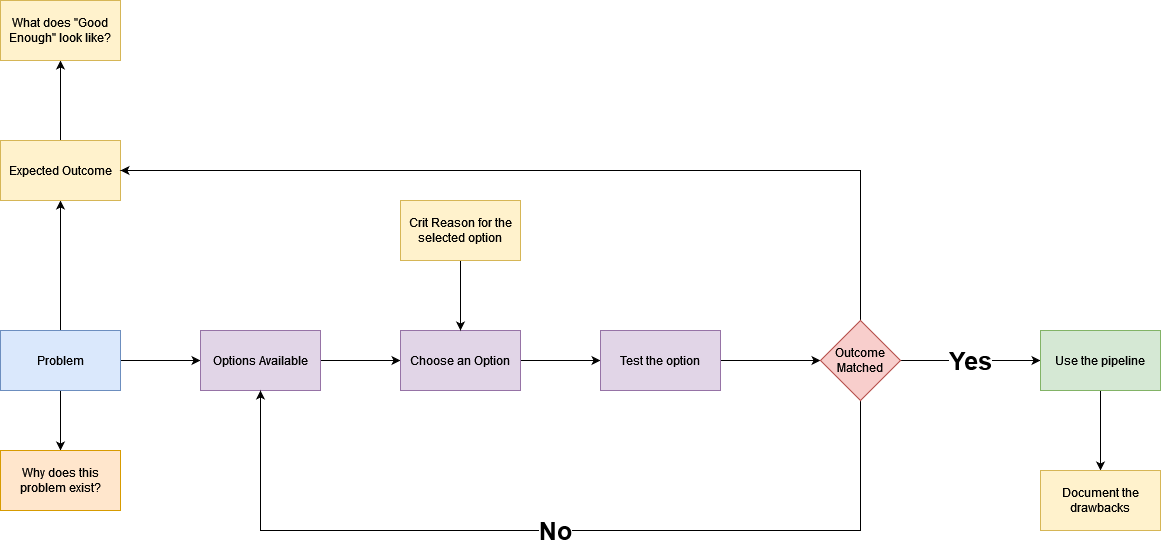

The diagram above was exported from draw.io. Its source (the exported page's mxGraphModel, read from the mxfile embedded in the PNG):
<mxGraphModel dx="1500" dy="1224" grid="0" gridSize="10" guides="1" tooltips="1" connect="1" arrows="1" fold="1" page="0" pageScale="1" pageWidth="850" pageHeight="1100" math="0" shadow="0">
  <root>
    <mxCell id="0" />
    <mxCell id="1" parent="0" />
    <mxCell id="UTxk4ai7hH0ueCNTDAYq-7" style="edgeStyle=orthogonalEdgeStyle;rounded=0;orthogonalLoop=1;jettySize=auto;html=1;entryX=0.5;entryY=0;entryDx=0;entryDy=0;" parent="1" source="UTxk4ai7hH0ueCNTDAYq-1" target="UTxk4ai7hH0ueCNTDAYq-6" edge="1">
      <mxGeometry relative="1" as="geometry" />
    </mxCell>
    <mxCell id="UTxk4ai7hH0ueCNTDAYq-8" style="edgeStyle=orthogonalEdgeStyle;rounded=0;orthogonalLoop=1;jettySize=auto;html=1;entryX=0.5;entryY=1;entryDx=0;entryDy=0;" parent="1" source="UTxk4ai7hH0ueCNTDAYq-1" target="UTxk4ai7hH0ueCNTDAYq-3" edge="1">
      <mxGeometry relative="1" as="geometry" />
    </mxCell>
    <mxCell id="UTxk4ai7hH0ueCNTDAYq-11" value="" style="edgeStyle=orthogonalEdgeStyle;rounded=0;orthogonalLoop=1;jettySize=auto;html=1;" parent="1" source="UTxk4ai7hH0ueCNTDAYq-1" target="UTxk4ai7hH0ueCNTDAYq-10" edge="1">
      <mxGeometry relative="1" as="geometry" />
    </mxCell>
    <mxCell id="UTxk4ai7hH0ueCNTDAYq-1" value="Problem" style="rounded=0;whiteSpace=wrap;html=1;fillColor=#dae8fc;strokeColor=#6c8ebf;" parent="1" vertex="1">
      <mxGeometry x="150" y="260" width="120" height="60" as="geometry" />
    </mxCell>
    <mxCell id="qZ25ylzqxBdaOzkKR0qS-3" value="" style="edgeStyle=orthogonalEdgeStyle;rounded=0;orthogonalLoop=1;jettySize=auto;html=1;" parent="1" source="UTxk4ai7hH0ueCNTDAYq-3" target="qZ25ylzqxBdaOzkKR0qS-2" edge="1">
      <mxGeometry relative="1" as="geometry" />
    </mxCell>
    <mxCell id="UTxk4ai7hH0ueCNTDAYq-3" value="Expected Outcome" style="rounded=0;whiteSpace=wrap;html=1;fillColor=#fff2cc;strokeColor=#d6b656;" parent="1" vertex="1">
      <mxGeometry x="150" y="70" width="120" height="60" as="geometry" />
    </mxCell>
    <mxCell id="UTxk4ai7hH0ueCNTDAYq-6" value="Why does this problem exist?" style="rounded=0;whiteSpace=wrap;html=1;fillColor=#ffe6cc;strokeColor=#d79b00;" parent="1" vertex="1">
      <mxGeometry x="150" y="380" width="120" height="60" as="geometry" />
    </mxCell>
    <mxCell id="UTxk4ai7hH0ueCNTDAYq-14" value="" style="edgeStyle=orthogonalEdgeStyle;rounded=0;orthogonalLoop=1;jettySize=auto;html=1;" parent="1" source="UTxk4ai7hH0ueCNTDAYq-10" target="UTxk4ai7hH0ueCNTDAYq-13" edge="1">
      <mxGeometry relative="1" as="geometry" />
    </mxCell>
    <mxCell id="UTxk4ai7hH0ueCNTDAYq-10" value="Options Available" style="whiteSpace=wrap;html=1;rounded=0;fillColor=#e1d5e7;strokeColor=#9673a6;" parent="1" vertex="1">
      <mxGeometry x="350" y="260" width="120" height="60" as="geometry" />
    </mxCell>
    <mxCell id="UTxk4ai7hH0ueCNTDAYq-19" value="" style="edgeStyle=orthogonalEdgeStyle;rounded=0;orthogonalLoop=1;jettySize=auto;html=1;" parent="1" source="UTxk4ai7hH0ueCNTDAYq-13" target="UTxk4ai7hH0ueCNTDAYq-18" edge="1">
      <mxGeometry relative="1" as="geometry" />
    </mxCell>
    <mxCell id="UTxk4ai7hH0ueCNTDAYq-13" value="Choose an Option" style="whiteSpace=wrap;html=1;rounded=0;fillColor=#e1d5e7;strokeColor=#9673a6;" parent="1" vertex="1">
      <mxGeometry x="550" y="260" width="120" height="60" as="geometry" />
    </mxCell>
    <mxCell id="UTxk4ai7hH0ueCNTDAYq-17" style="edgeStyle=orthogonalEdgeStyle;rounded=0;orthogonalLoop=1;jettySize=auto;html=1;" parent="1" source="UTxk4ai7hH0ueCNTDAYq-15" target="UTxk4ai7hH0ueCNTDAYq-13" edge="1">
      <mxGeometry relative="1" as="geometry" />
    </mxCell>
    <mxCell id="UTxk4ai7hH0ueCNTDAYq-15" value="Crit Reason for the selected option" style="whiteSpace=wrap;html=1;rounded=0;fillColor=#fff2cc;strokeColor=#d6b656;" parent="1" vertex="1">
      <mxGeometry x="550" y="130" width="120" height="60" as="geometry" />
    </mxCell>
    <mxCell id="UTxk4ai7hH0ueCNTDAYq-21" value="" style="edgeStyle=orthogonalEdgeStyle;rounded=0;orthogonalLoop=1;jettySize=auto;html=1;" parent="1" source="UTxk4ai7hH0ueCNTDAYq-18" target="UTxk4ai7hH0ueCNTDAYq-20" edge="1">
      <mxGeometry relative="1" as="geometry" />
    </mxCell>
    <mxCell id="UTxk4ai7hH0ueCNTDAYq-18" value="Test the option" style="whiteSpace=wrap;html=1;rounded=0;fillColor=#e1d5e7;strokeColor=#9673a6;" parent="1" vertex="1">
      <mxGeometry x="750" y="260" width="120" height="60" as="geometry" />
    </mxCell>
    <mxCell id="UTxk4ai7hH0ueCNTDAYq-23" value="&lt;font style=&quot;font-size: 25px;&quot;&gt;&lt;b&gt;Yes&lt;/b&gt;&lt;/font&gt;" style="edgeStyle=orthogonalEdgeStyle;rounded=0;orthogonalLoop=1;jettySize=auto;html=1;" parent="1" source="UTxk4ai7hH0ueCNTDAYq-20" target="UTxk4ai7hH0ueCNTDAYq-22" edge="1">
      <mxGeometry relative="1" as="geometry" />
    </mxCell>
    <mxCell id="UTxk4ai7hH0ueCNTDAYq-27" style="edgeStyle=orthogonalEdgeStyle;rounded=0;orthogonalLoop=1;jettySize=auto;html=1;entryX=1;entryY=0.5;entryDx=0;entryDy=0;" parent="1" source="UTxk4ai7hH0ueCNTDAYq-20" target="UTxk4ai7hH0ueCNTDAYq-3" edge="1">
      <mxGeometry relative="1" as="geometry">
        <Array as="points">
          <mxPoint x="1010" y="100" />
        </Array>
      </mxGeometry>
    </mxCell>
    <mxCell id="UTxk4ai7hH0ueCNTDAYq-30" value="&lt;font style=&quot;font-size: 25px;&quot;&gt;&lt;b&gt;No&lt;/b&gt;&lt;/font&gt;" style="edgeStyle=orthogonalEdgeStyle;rounded=0;orthogonalLoop=1;jettySize=auto;html=1;entryX=0.5;entryY=1;entryDx=0;entryDy=0;" parent="1" source="UTxk4ai7hH0ueCNTDAYq-20" target="UTxk4ai7hH0ueCNTDAYq-10" edge="1">
      <mxGeometry x="0.0005" relative="1" as="geometry">
        <Array as="points">
          <mxPoint x="1010" y="460" />
          <mxPoint x="410" y="460" />
        </Array>
        <mxPoint as="offset" />
      </mxGeometry>
    </mxCell>
    <mxCell id="UTxk4ai7hH0ueCNTDAYq-20" value="Outcome Matched" style="rhombus;whiteSpace=wrap;html=1;rounded=0;fillColor=#f8cecc;strokeColor=#b85450;" parent="1" vertex="1">
      <mxGeometry x="970" y="250" width="80" height="80" as="geometry" />
    </mxCell>
    <mxCell id="UTxk4ai7hH0ueCNTDAYq-29" value="" style="edgeStyle=orthogonalEdgeStyle;rounded=0;orthogonalLoop=1;jettySize=auto;html=1;" parent="1" source="UTxk4ai7hH0ueCNTDAYq-22" target="UTxk4ai7hH0ueCNTDAYq-28" edge="1">
      <mxGeometry relative="1" as="geometry" />
    </mxCell>
    <mxCell id="UTxk4ai7hH0ueCNTDAYq-22" value="Use the pipeline" style="whiteSpace=wrap;html=1;rounded=0;fillColor=#d5e8d4;strokeColor=#82b366;" parent="1" vertex="1">
      <mxGeometry x="1190" y="260" width="120" height="60" as="geometry" />
    </mxCell>
    <mxCell id="UTxk4ai7hH0ueCNTDAYq-28" value="Document the drawbacks" style="whiteSpace=wrap;html=1;rounded=0;fillColor=#fff2cc;strokeColor=#d6b656;" parent="1" vertex="1">
      <mxGeometry x="1190" y="400" width="120" height="60" as="geometry" />
    </mxCell>
    <mxCell id="qZ25ylzqxBdaOzkKR0qS-2" value="What does &quot;Good Enough&quot; look like?" style="whiteSpace=wrap;html=1;fillColor=#fff2cc;strokeColor=#d6b656;rounded=0;" parent="1" vertex="1">
      <mxGeometry x="150" y="-70" width="120" height="60" as="geometry" />
    </mxCell>
  </root>
</mxGraphModel>